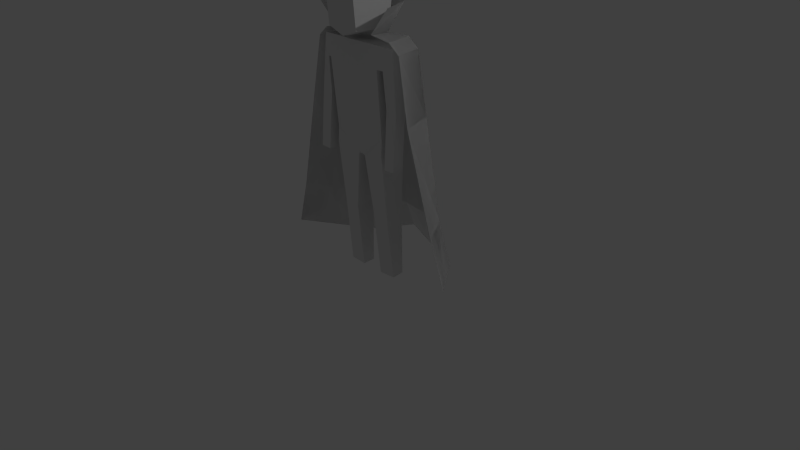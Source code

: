 # Source: player.blend  (saved by Blender 2.74.0; exported with 4.5.12 LTS)
import bpy
from mathutils import Matrix  # noqa: F401  (used for matrix-valued properties, if any)

bpy.ops.wm.read_factory_settings(use_empty=True)
scene = bpy.context.scene
scene.name = 'Scene'

# ---- collections
col_collection_1 = bpy.data.collections.new('Collection 1'); scene.collection.children.link(col_collection_1)

# ---- materials (node trees are filled in below, after node groups)
mat_player = bpy.data.materials.new('Player')
mat_player.alpha_threshold = 0.0
mat_player.use_transparent_shadow = False
mat_player.roughness = 0.5
mat_player.line_color = (0.0, 0.0, 0.0, 1.0)
mat_cape = bpy.data.materials.new('Cape')
mat_cape.alpha_threshold = 0.0
mat_cape.use_transparent_shadow = False
mat_cape.roughness = 0.5

# ---- material node trees

# ---- world
world_world = bpy.data.worlds.new('World'); scene.world = world_world
world_world.color = (0.05088, 0.05088, 0.05088)
world_world.use_sun_shadow = False
world_world.sun_shadow_jitter_overblur = 0.0
world_world.cycles.sampling_method = 'MANUAL'
world_world.cycles.sample_map_resolution = 256

# ---- cameras
cam_camera = bpy.data.cameras.new('Camera')
cam_camera.clip_end = 100.0
cam_camera.lens = 35.0
cam_camera.sensor_width = 32.0
cam_camera.sensor_height = 18.0
cam_camera.ortho_scale = 7.314
cam_camera.dof.focus_distance = 0.0
cam_camera.dof.aperture_fstop = 128.0

# ---- lights
light_lamp = bpy.data.lights.new('Lamp', 'POINT')
light_lamp.transmission_factor = 0.0
light_lamp.cutoff_distance = 30.0
light_lamp.energy = 100.0
light_lamp.shadow_buffer_clip_start = 1.001
light_lamp.shadow_soft_size = 0.1
light_lamp.shadow_maximum_resolution = 0.006
light_lamp.use_absolute_resolution = True
light_lamp.cycles.use_multiple_importance_sampling = False

# ---- meshes
me_cube_001 = bpy.data.meshes.new('Cube.001')
me_cube_001.from_pydata([(0.3743, 0.1504, -0.1438), (0.3859, -0.1813, -0.2724), (0.187, 0.1606, 0.8195), (0.1805, -0.1689, 0.862), (0.2278, -0.3019, 1.018), (0.2289, 0.2109, 1.081), (0.2273, -0.3067, 1.444), (0.2286, 0.2835, 1.399), (0.6198, -0.002235, 0.07332), (0.6398, -0.1668, 0.09217), (0.483, -0.162, 0.1201), (0.4759, -0.01692, 0.05593), (0.6444, -0.1207, -0.5933), (0.6433, -0.2673, -0.5826), (0.4961, -0.2667, -0.5902), (0.4972, -0.1202, -0.6009), (0.3823, 0.1388, -0.6107), (0.3874, -0.2064, -0.4586), (0.04993, -0.1767, -0.5527), (0.04478, 0.1685, -0.7048), (0.3824, 0.008166, -2.167), (0.3882, -0.1529, -2.165), (0.1598, -0.1603, -2.172), (0.154, 0.0007299, -2.174), (0.3717, 0.0721, -1.31), (0.3773, -0.1811, -1.302), (0.1489, -0.1886, -1.309), (0.1433, 0.06467, -1.317), (0.2785, 0.1139, 0.9164), (0.3959, 0.2946, 1.256), (0.2906, -0.1443, 0.954), (0.6083, -0.1583, 1.303), (0.4616, 0.2676, 0.8762), (0.5335, -0.1078, 0.9018), (0.5742, 0.3722, -0.1043), (0.8316, -0.1789, -0.01205), (0.6724, 0.4239, -1.486), (1.162, -0.2183, -1.296), (0.7269, 0.5284, -2.149), (1.357, -0.2406, -1.916), (0.2284, -0.04813, 0.9781), (0.2278, 0.005955, 1.557), (0.0, 0.1494, -0.1548), (0.0, -0.2081, -0.2817), (0.0, 0.1602, 0.8242), (0.0, -0.1852, 0.8677), (0.0, -0.2001, -0.5146), (0.0, 0.1709, -0.6685), (0.0, 0.1674, 0.9279), (0.0, 0.458, 1.245), (0.0, 0.3357, 0.8163), (0.0, 0.4288, -0.104), (0.0, 0.5032, -1.486), (0.0, 0.6103, -1.858), (0.0, -0.3068, 0.9348), (0.0, 0.2061, 0.9976), (0.0, -0.3041, 1.476), (0.0, 0.2862, 1.431), (0.0, 0.008568, 1.589), (0.0, -0.05298, 0.8949), (0.5662, 0.1367, 0.7786), (0.5728, -0.09483, 0.8273), (0.4673, -0.1653, 0.5788), (0.4516, 0.1226, 0.5477), (0.3854, 0.1877, 0.517), (0.3977, -0.1904, 0.5862), (0.0, 0.1929, 0.6007), (0.0, -0.2497, 0.5593), (0.6813, -0.1036, 0.7787), (0.5685, 0.2971, 0.7386), (0.0, 0.4144, 0.5965), (0.2785, 0.1139, 0.9164), (0.3959, 0.2946, 1.256), (0.2906, -0.1443, 0.954), (0.6083, -0.1583, 1.303), (0.4616, 0.2676, 0.8762), (0.5335, -0.1078, 0.9018), (0.5742, 0.3722, -0.1043), (0.8316, -0.1789, -0.01205), (0.6724, 0.4239, -1.486), (1.162, -0.2183, -1.296), (0.7269, 0.5284, -2.149), (1.357, -0.2406, -1.916), (0.0, 0.1674, 0.9279), (0.0, 0.458, 1.245), (0.0, 0.3357, 0.8163), (0.0, 0.4288, -0.104), (0.0, 0.5032, -1.486), (0.0, 0.6103, -1.858), (0.6813, -0.1036, 0.7787), (0.5685, 0.2971, 0.7386), (0.0, 0.4144, 0.5965)], [], [(55, 57, 7, 5), (41, 40, 5, 7), (65, 62, 61, 3), (2, 60, 63, 64), (64, 63, 62, 65), (60, 8, 11, 63), (12, 13, 14, 15), (8, 12, 15, 11), (11, 15, 14, 10), (10, 14, 13, 9), (1, 17, 16, 0), (16, 24, 27, 19), (19, 27, 26, 18), (18, 26, 25, 17), (20, 21, 22, 23), (20, 24, 25, 21), (21, 25, 26, 22), (22, 26, 27, 23), (24, 20, 23, 27), (42, 0, 16, 19, 47), (17, 25, 24, 16), (48, 49, 29, 28), (29, 31, 30, 28), (30, 33, 32, 28), (68, 35, 34, 69), (35, 37, 36, 34), (36, 37, 39, 38), (52, 36, 38, 53), (6, 4, 40, 41), (9, 13, 12, 8), (46, 47, 19, 18), (64, 0, 42, 66), (65, 3, 45, 67), (2, 44, 45, 3), (17, 1, 43, 46, 18), (34, 36, 52, 51), (69, 34, 51, 70), (28, 32, 50, 48), (4, 54, 59, 40), (6, 41, 58, 56), (4, 6, 56, 54), (41, 7, 57, 58), (40, 59, 55, 5), (10, 62, 63, 11), (9, 61, 62, 10), (8, 60, 61, 9), (1, 65, 67, 43), (2, 64, 66, 44), (0, 64, 65, 1), (3, 61, 60, 2), (32, 69, 70, 50), (33, 68, 69, 32), (83, 71, 72, 84), (72, 71, 73, 74), (73, 71, 75, 76), (89, 90, 77, 78), (78, 77, 79, 80), (79, 81, 82, 80), (87, 88, 81, 79), (77, 86, 87, 79), (90, 91, 86, 77), (71, 83, 85, 75), (75, 85, 91, 90), (76, 75, 90, 89)])
me_cube_001.polygons.foreach_set('material_index', [0, 0, 0, 0, 0, 0, 0, 0, 0, 0, 0, 0, 0, 0, 0, 0, 0, 0, 0, 0, 0, 1, 1, 1, 1, 1, 1, 1, 0, 0, 0, 0, 0, 0, 0, 1, 1, 1, 0, 0, 0, 0, 0, 0, 0, 0, 0, 0, 0, 0, 1, 1, 1, 1, 1, 1, 1, 1, 1, 1, 1, 1, 1, 1])
me_cube_001.materials.append(mat_player)
me_cube_001.materials.append(mat_cape)
me_cube_001.use_remesh_preserve_volume = False
me_cube_001.use_remesh_preserve_attributes = False
me_cube_001.use_mirror_vertex_groups = False
me_cube_001.update()

# ---- objects
ob_cube_001 = bpy.data.objects.new('Cube.001', me_cube_001)
ob_lamp = bpy.data.objects.new('Lamp', light_lamp)
ob_camera = bpy.data.objects.new('Camera', cam_camera)

# ---- transforms, parenting, visibility, modifiers, constraints
ob_cube_001.location = (-0.005401, 0.002158, 1.984)
ob_cube_001.rotation_euler = (0.06457, 0.001075, 0.0023)
ob_cube_001.lock_rotations_4d = False
ob_cube_001.empty_display_type = 'ARROWS'
ob_cube_001.lineart.crease_threshold = 0.0
_m = ob_cube_001.modifiers.new('Mirror', 'MIRROR')
_m.use_clip = True
ob_lamp.location = (4.471, 1.334, 5.904)
ob_lamp.rotation_euler = (0.6503, 0.05522, 1.866)
ob_lamp.lock_rotations_4d = False
ob_lamp.empty_display_type = 'ARROWS'
ob_lamp.color = (0.0, 0.0, 0.0, 0.0)
ob_lamp.lineart.crease_threshold = 0.0
ob_camera.location = (7.481, -6.508, 5.344)
ob_camera.rotation_euler = (1.109, 0.01082, 0.8149)
ob_camera.lock_rotations_4d = False
ob_camera.empty_display_type = 'ARROWS'
ob_camera.color = (0.0, 0.0, 0.0, 0.0)
ob_camera.display_type = 'WIRE'
ob_camera.lineart.crease_threshold = 0.0

# ---- collection membership
col_collection_1.objects.link(ob_cube_001)
col_collection_1.objects.link(ob_lamp)
col_collection_1.objects.link(ob_camera)

# ---- scene / render settings (as saved in the file)
scene.camera = ob_camera
scene.frame_start = 1; scene.frame_end = 250; scene.frame_set(1)
scene.render.engine = 'BLENDER_EEVEE_NEXT'
scene.render.resolution_percentage = 50
scene.render.dither_intensity = 0.0
scene.cycles.use_denoising = False
scene.cycles.samples = 10
scene.cycles.sampling_pattern = 'TABULATED_SOBOL'
scene.cycles.light_sampling_threshold = 0.0
scene.cycles.use_adaptive_sampling = False
scene.cycles.use_light_tree = False
scene.cycles.blur_glossy = 0.0
scene.cycles.pixel_filter_type = 'GAUSSIAN'
scene.cycles.sample_clamp_indirect = 0.0
scene.view_settings.view_transform = 'Standard'
bpy.context.view_layer.update()
